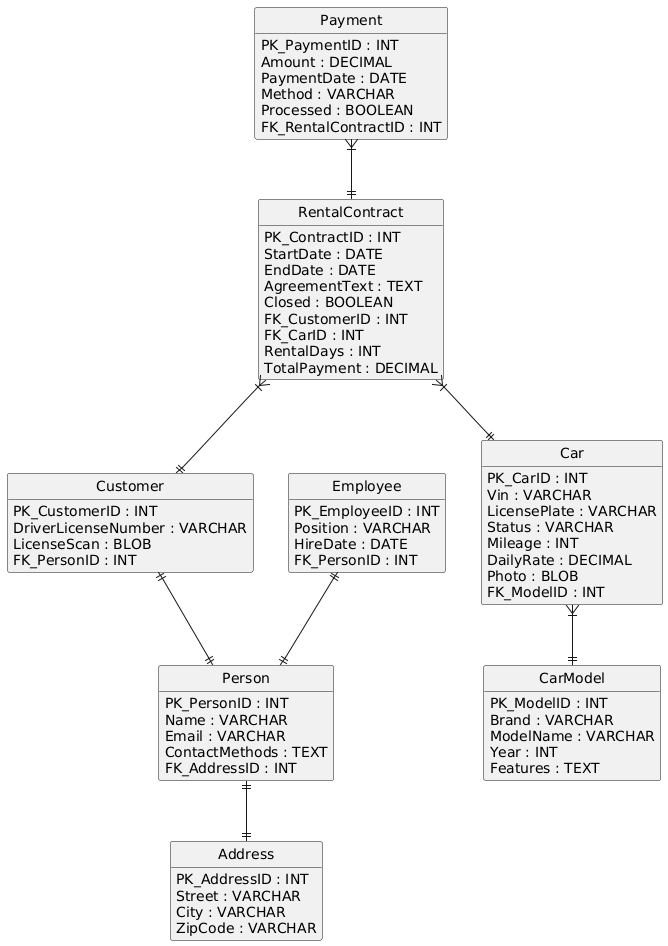

The diagram above was rendered by PlantUML. Its source (embedded in the PNG):
@startuml
hide empty methods
hide circle

!define table(x) class x
!define primary_key(x) <u>x</u>

skinparam classAttributeIconSize 0

table(Address) {
    PK_AddressID : INT
    Street : VARCHAR
    City : VARCHAR
    ZipCode : VARCHAR
}

table(Person) {
    PK_PersonID : INT
    Name : VARCHAR
    Email : VARCHAR
    ContactMethods : TEXT
    FK_AddressID : INT
}

table(Customer) {
    PK_CustomerID : INT
    DriverLicenseNumber : VARCHAR
    LicenseScan : BLOB
    FK_PersonID : INT
}

table(Employee) {
    PK_EmployeeID : INT
    Position : VARCHAR
    HireDate : DATE
    FK_PersonID : INT
}

table(CarModel) {
    PK_ModelID : INT
    Brand : VARCHAR
    ModelName : VARCHAR
    Year : INT
    Features : TEXT
}

table(Car) {
    PK_CarID : INT
    Vin : VARCHAR
    LicensePlate : VARCHAR
    Status : VARCHAR
    Mileage : INT
    DailyRate : DECIMAL
    Photo : BLOB
    FK_ModelID : INT
}

table(RentalContract) {
    PK_ContractID : INT
    StartDate : DATE
    EndDate : DATE
    AgreementText : TEXT
    Closed : BOOLEAN
    FK_CustomerID : INT
    FK_CarID : INT
    RentalDays : INT
    TotalPayment : DECIMAL
}

table(Payment) {
    PK_PaymentID : INT
    Amount : DECIMAL
    PaymentDate : DATE
    Method : VARCHAR
    Processed : BOOLEAN
    FK_RentalContractID : INT
}

Person ||--||  Address
Customer ||--||  Person
Employee ||--||  Person
Car  }|--||  CarModel
RentalContract  }|--||  Car
RentalContract  }|--||  Customer
Payment  }|--||  RentalContract
@enduml